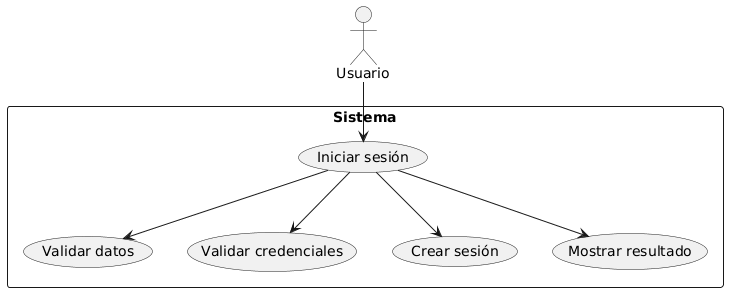

The diagram above was rendered by PlantUML. Its source (embedded in the PNG):
@startuml
actor Usuario

rectangle Sistema {
  Usuario --> (Iniciar sesión)

  (Iniciar sesión) --> (Validar datos)
  (Iniciar sesión) --> (Validar credenciales)
  (Iniciar sesión) --> (Crear sesión)
  (Iniciar sesión) --> (Mostrar resultado)
}
@enduml